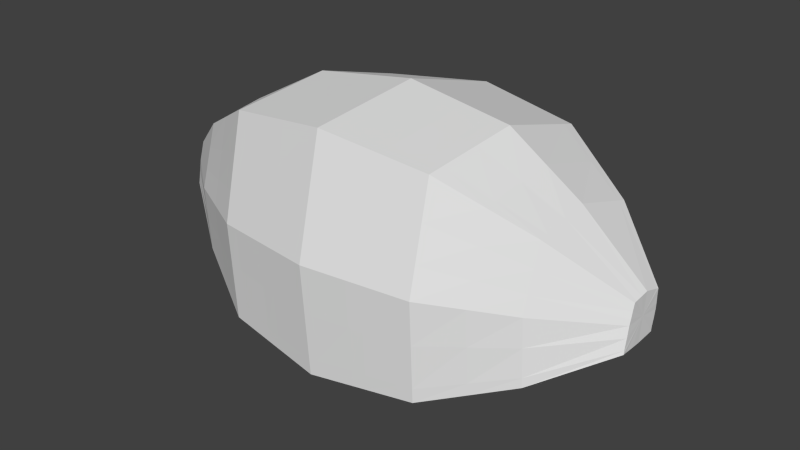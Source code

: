 # Source: football.blend  (saved by Blender 2.76.0; exported with 4.5.12 LTS)
import bpy
from mathutils import Matrix  # noqa: F401  (used for matrix-valued properties, if any)

bpy.ops.wm.read_factory_settings(use_empty=True)
scene = bpy.context.scene
scene.name = 'Scene'

# ---- collections
col_collection_1 = bpy.data.collections.new('Collection 1'); scene.collection.children.link(col_collection_1)

# ---- materials (node trees are filled in below, after node groups)
mat_none = bpy.data.materials.new('None')
mat_none.alpha_threshold = 0.0
mat_none.use_transparent_shadow = False
mat_none.specular_color = (0.8, 0.8, 0.8)
mat_none.roughness = 0.5
mat_none.specular_intensity = 1.0

# ---- material node trees

# ---- world
world_world = bpy.data.worlds.new('World'); scene.world = world_world
world_world.color = (0.05088, 0.05088, 0.05088)
world_world.use_sun_shadow = False
world_world.sun_shadow_jitter_overblur = 0.0
world_world.cycles.sampling_method = 'MANUAL'
world_world.cycles.sample_map_resolution = 256

# ---- meshes
me_football_cube_008 = bpy.data.meshes.new('Football_Cube.008')
me_football_cube_008.from_pydata([(-12.98, -0.5344, -0.3831), (-12.92, 0.2981, 0.6209), (-12.9, 0.6629, 0.5332), (-12.91, 0.675, 0.3796), (9.603, 2.014, 2.894), (12.92, 0.2981, 0.6209), (12.93, 0.6629, 0.5332), (9.654, 3.23, 2.602), (12.92, -0.356, -0.3265), (12.92, 0.07401, -1.464), (12.93, 0.4492, -1.455), (12.91, 0.7426, -0.4811), (-9.546, 1.268, -4.049), (-12.92, 0.07401, -1.464), (-12.9, 0.4492, -1.455), (-9.474, 2.518, -4.022), (9.624, 3.27, 2.09), (12.92, 0.675, 0.3796), (-9.516, -3.565, 2.851), (-9.474, -3.421, 3.347), (-12.9, -1.561, 1.039), (-12.91, -1.57, 0.8475), (-0.4385, 3.975, 5.49), (-0.01103, 4.015, 5.543), (-0.01103, 6.221, 5.013), (-0.4394, 6.161, 4.964), (0.3803, 2.634, -7.008), (-0.01103, 2.66, -7.063), (-0.01103, 4.928, -7.014), (0.379, 4.884, -6.959), (-0.4389, 6.234, 4.044), (-0.01103, 6.294, 4.083), (0.3798, -5.847, 5.142), (0.379, -5.549, 5.987), (-0.01103, -5.589, 6.037), (-0.01103, -5.89, 5.185), (-7.516, 1.786, -5.171), (-7.486, 3.415, -5.136), (-7.504, -4.43, 3.719), (-7.486, -4.228, 4.348), (-9.546, 2.014, 2.894), (-9.474, 3.23, 2.602), (-9.516, 3.27, 2.09), (7.56, 2.746, 3.863), (7.578, 4.324, 3.483), (7.568, 4.376, 2.819), (9.603, 1.268, -4.049), (9.654, 2.518, -4.022), (12.92, -1.57, 0.8475), (12.93, -1.561, 1.039), (9.654, -3.421, 3.347), (9.624, -3.565, 2.851), (-7.516, 2.759, 3.88), (-5.487, 3.503, 4.866), (-5.499, 5.457, 4.396), (-7.486, 4.343, 3.499), (-7.504, 4.396, 2.832), (-5.492, 5.521, 3.574), (-4.778, 2.35, -6.392), (-5.487, 2.304, -6.293), (-5.499, 4.312, -6.249), (-4.788, 4.392, -6.348), (-4.782, -5.373, 4.666), (-4.788, -5.106, 5.438), (-5.499, -5.035, 5.349), (-5.492, -5.296, 4.588), (7.56, 1.777, -5.151), (5.446, 2.304, -6.293), (5.428, 4.312, -6.249), (7.578, 3.399, -5.116), (7.568, -4.415, 3.704), (7.578, -4.214, 4.331), (5.428, -5.035, 5.349), (5.438, -5.296, 4.588), (4.774, 3.566, 4.949), (5.446, 3.503, 4.866), (5.428, 5.457, 4.396), (4.758, 5.551, 4.472), (4.768, 5.616, 3.637), (5.438, 5.521, 3.574), (-12.93, -0.8496, 0.8845), (-12.96, -0.3175, 0.7688), (9.575, -1.484, 3.37), (12.92, -0.8496, 0.8845), (12.91, -0.3175, 0.7688), (9.516, -0.03614, 3.387), (12.92, -0.9784, -1.376), (12.91, -0.559, -1.477), (-9.584, -2.237, -3.759), (-12.93, -0.9784, -1.376), (-12.96, -0.559, -1.477), (-9.666, -0.8403, -4.095), (-0.438, -2.209, 6.208), (-0.01103, -2.224, 6.266), (-0.01103, 0.2918, 6.438), (-0.437, 0.2853, 6.377), (0.381, -3.678, -6.485), (-0.01103, -3.705, -6.536), (-0.01103, -1.168, -7.146), (0.3825, -1.162, -7.09), (-7.532, -2.784, -4.793), (-7.567, -0.9624, -5.231), (-9.584, -1.484, 3.37), (-9.666, -0.03614, 3.387), (7.551, -1.755, 4.429), (7.531, 0.0838, 4.502), (9.575, -2.237, -3.759), (9.516, -0.8403, -4.095), (-7.532, -1.759, 4.448), (-5.481, -2.035, 5.526), (-5.468, 0.208, 5.658), (-7.567, 0.08592, 4.522), (-4.772, -3.378, -5.918), (-5.481, -3.33, -5.826), (-5.468, -1.084, -6.366), (-4.761, -1.095, -6.467), (7.551, -2.774, -4.775), (5.456, -3.33, -5.826), (5.476, -1.084, -6.366), (7.531, -0.9603, -5.211), (4.783, -2.058, 5.617), (5.456, -2.035, 5.526), (5.476, 0.208, 5.658), (4.801, 0.2183, 5.754), (-12.98, 0.7426, -0.4811), (12.92, 0.7088, -0.05079), (9.454, 3.495, -0.777), (-9.474, -4.106, -3.31), (-9.753, -4.372, 0.06858), (-12.98, -1.619, -0.2273), (-12.9, -1.539, -1.242), (-0.4394, 4.88, -6.954), (-0.4359, 6.639, -1.115), (-0.01103, 6.703, -1.122), (0.379, -7.043, -5.677), (0.3841, -7.521, 0.4071), (-0.01103, -7.58, 0.4134), (-0.01103, -7.098, -5.721), (-7.486, -5.22, -4.207), (-7.603, -5.566, 0.1969), (-9.753, 3.495, -0.777), (7.51, 4.668, -0.9031), (12.93, -1.539, -1.242), (12.91, -1.619, -0.2273), (9.454, -4.372, 0.06858), (9.654, -4.106, -3.31), (-7.603, 4.689, -0.9054), (-5.454, 5.883, -1.034), (-4.788, -6.432, -5.185), (-4.749, -6.866, 0.3367), (-5.454, -6.76, 0.3253), (-5.499, -6.333, -5.105), (7.578, -5.2, -4.192), (7.51, -5.545, 0.1947), (5.498, -6.76, 0.3253), (5.428, -6.333, -5.105), (4.758, 4.388, -6.343), (4.82, 5.984, -1.045), (5.498, 5.883, -1.034), (-12.91, -1.382, 1.0), (12.92, -1.382, 1.0), (9.634, -2.932, 3.353), (12.92, -1.398, -1.276), (-12.91, -1.398, -1.276), (-9.502, -3.635, -3.423), (-0.4394, -5.545, 5.983), (-0.01103, -4.739, 6.095), (-0.4391, -4.703, 6.04), (-0.01103, -6.241, -5.927), (0.3795, -6.194, -5.881), (-7.498, -4.605, -4.355), (-9.502, -2.932, 3.353), (7.571, -3.593, 4.356), (9.634, -3.635, -3.423), (-5.494, -4.278, 5.394), (-7.498, -3.605, 4.373), (-5.494, -5.575, -5.287), (-4.784, -5.661, -5.37), (5.435, -5.575, -5.287), (7.571, -4.588, -4.339), (4.758, -5.103, 5.434), (5.435, -4.278, 5.394), (4.765, -4.334, 5.48), (12.92, -1.595, 0.3101), (-12.94, 0.7088, -0.05079), (9.539, 3.383, 0.6565), (-9.635, -3.968, 1.46), (-12.94, -1.595, 0.3101), (-0.4374, 6.436, 1.464), (-0.01103, 6.499, 1.481), (0.382, -6.684, 2.775), (-0.01103, -6.735, 2.799), (-7.554, -4.998, 1.958), (-9.635, 3.383, 0.6565), (7.539, 4.522, 0.958), (9.539, -3.968, 1.46), (-7.554, 4.542, 0.9633), (-5.473, 5.702, 1.27), (-4.765, -6.119, 2.501), (-5.473, -6.028, 2.457), (7.539, -4.98, 1.95), (5.468, -6.028, 2.457), (4.794, 5.8, 1.296), (5.468, 5.702, 1.27), (4.774, 2.348, -6.387), (4.768, -5.369, 4.662), (3.034, 3.729, 5.165), (3.023, 5.795, 4.669), (3.029, 5.863, 3.799), (4.783, -3.376, -5.914), (4.801, -1.095, -6.462), (3.039, -2.118, 5.853), (3.051, 0.245, 6.002), (4.82, -6.861, 0.3361), (4.758, -6.427, -5.181), (3.023, 4.585, -6.587), (3.063, 6.246, -1.073), (4.765, -5.657, -5.366), (3.023, -5.279, 5.653), (3.027, -4.482, 5.704), (4.794, -6.115, 2.499), (3.046, 6.054, 1.363), (-4.778, 3.57, 4.953), (-4.788, 5.556, 4.476), (-4.782, 5.621, 3.64), (-3.003, 2.465, -6.642), (-3.009, 4.592, -6.596), (-3.006, -5.565, 4.859), (-3.009, -5.286, 5.661), (-4.772, -2.059, 5.622), (-4.761, 0.2188, 5.759), (-3.0, -3.5, -6.148), (-2.993, -1.122, -6.72), (-4.749, 5.989, -1.045), (-3.009, -6.68, -5.384), (-2.985, -7.132, 0.3652), (-4.784, -4.337, 5.484), (-3.007, -5.877, -5.577), (-4.765, 5.805, 1.297), (-2.995, -6.348, 2.612), (3.034, 2.461, -6.633), (3.029, -5.559, 4.852), (3.039, -3.496, -6.14), (3.051, -1.122, -6.711), (3.063, -7.122, 0.3642), (3.023, -6.671, -5.377), (3.027, -5.87, -5.57), (3.046, -6.34, 2.608), (2.347, 3.794, 5.25), (2.34, 5.891, 4.746), (2.344, 5.96, 3.863), (2.352, -2.142, 5.946), (2.361, 0.2556, 6.101), (2.34, 4.662, -6.683), (2.37, 6.349, -1.084), (2.34, -5.349, 5.74), (2.343, -4.54, 5.792), (2.357, 6.154, 1.39), (2.347, 2.506, -6.73), (2.344, -5.633, 4.927), (2.352, -3.543, -6.23), (2.361, -1.132, -6.809), (2.37, -7.225, 0.3753), (2.34, -6.767, -5.455), (2.343, -5.954, -5.65), (2.357, -6.429, 2.651), (0.3803, 3.978, 5.494), (0.379, 6.166, 4.968), (0.3798, 6.239, 4.047), (0.381, -2.21, 6.213), (0.3825, 0.2858, 6.382), (0.3841, 6.644, -1.116), (0.3795, -4.706, 6.044), (0.382, 6.442, 1.466), (-2.284, 3.802, 5.262), (-2.289, 5.904, 4.757), (-2.286, 5.973, 3.872), (-2.282, -2.145, 5.959), (-2.276, 0.257, 6.114), (-2.289, 4.673, -6.696), (-2.27, 6.363, -1.085), (-2.289, -5.359, 5.751), (-2.287, -4.548, 5.804), (-2.278, 6.168, 1.393), (-0.4385, 2.632, -7.003), (-0.4389, -5.844, 5.138), (-0.438, -3.676, -6.481), (-0.437, -1.162, -7.085), (-0.4359, -7.516, 0.4065), (-0.4394, -7.038, -5.673), (-0.4391, -6.189, -5.877), (-0.4374, -6.68, 2.772), (-2.284, 2.512, -6.743), (-2.286, -5.643, 4.937), (-2.282, -3.549, -6.242), (-2.276, -1.133, -6.822), (-2.27, -7.239, 0.3768), (-2.289, -6.78, -5.465), (-2.287, -5.965, -5.661), (-2.278, -6.441, 2.657), (-3.003, 3.735, 5.173), (-3.009, 5.803, 4.676), (-3.006, 5.872, 3.805), (-3.0, -2.121, 5.862), (-2.993, 0.246, 6.011), (-2.985, 6.255, -1.074), (-3.007, -4.487, 5.712), (-2.995, 6.063, 1.366), (-12.94, -0.03239, 0.7003), (9.556, 0.9136, 3.158), (12.92, -0.03239, 0.7003), (12.92, -0.2658, -1.471), (-9.61, 0.1363, -4.074), (-12.94, -0.2658, -1.471), (-0.4377, 1.994, 5.966), (-0.01103, 2.016, 6.023), (0.3815, 0.5962, -7.052), (-0.01103, 0.6048, -7.107), (-7.544, 0.3107, -5.203), (-9.61, 0.9136, 3.158), (7.545, 1.317, 4.206), (9.556, 0.1363, -4.074), (-7.544, 1.324, 4.225), (-5.477, 1.734, 5.291), (-4.769, 0.5006, -6.433), (-5.477, 0.485, -6.332), (7.545, 0.3076, -5.183), (5.462, 0.485, -6.332), (4.789, 1.769, 5.381), (5.462, 1.734, 5.291), (4.789, 0.4998, -6.427), (3.043, 1.859, 5.615), (-4.769, 1.771, 5.386), (-2.997, 0.5394, -6.684), (3.043, 0.538, -6.675), (2.355, 1.894, 5.707), (2.355, 0.5531, -6.772), (0.3815, 1.996, 5.971), (-2.28, 1.899, 5.719), (-0.4377, 0.5955, -7.047), (-2.28, 0.5551, -6.786), (-2.997, 1.862, 5.623), (0.3797, 5.111, -6.205), (-12.91, 0.487, -1.33), (9.629, 2.644, -3.604), (-3.006, 4.806, -5.884), (7.569, 3.563, -4.573), (-0.439, 5.107, -6.201), (-9.51, 2.644, -3.604), (2.344, 4.88, -5.961), (4.766, 4.594, -5.66), (-4.783, 4.598, -5.664), (5.437, 4.515, -5.577), (-2.287, 4.891, -5.973), (-5.493, 4.515, -5.577), (-0.01103, 5.157, -6.254), (12.92, 0.487, -1.33), (3.029, 4.799, -5.876), (-7.501, 3.579, -4.59)], [], [(3, 0, 2), (4, 5, 6, 7), (143, 142, 8), (12, 13, 14, 15), (16, 7, 6, 17), (18, 19, 20, 21), (22, 23, 24, 25), (26, 27, 28, 29), (30, 25, 24, 31), (32, 33, 34, 35), (36, 12, 15, 37), (38, 39, 19, 18), (1, 40, 41, 2), (3, 2, 41, 42), (43, 4, 7, 44), (45, 44, 7, 16), (9, 46, 47, 10), (48, 49, 50, 51), (52, 53, 54, 55), (56, 55, 54, 57), (58, 59, 60, 61), (62, 63, 64, 65), (66, 67, 68, 69), (70, 71, 72, 73), (74, 75, 76, 77), (78, 77, 76, 79), (82, 83, 84, 85), (88, 89, 90, 91), (92, 93, 94, 95), (96, 97, 98, 99), (100, 88, 91, 101), (80, 102, 103, 81), (104, 82, 85, 105), (86, 106, 107, 87), (108, 109, 110, 111), (112, 113, 114, 115), (116, 117, 118, 119), (120, 121, 122, 123), (344, 126, 11, 356), (127, 128, 129, 130), (347, 132, 133, 355), (134, 135, 136, 137), (138, 139, 128, 127), (343, 124, 140, 348), (346, 141, 126, 344), (142, 143, 144, 145), (358, 146, 147, 354), (148, 149, 150, 151), (152, 153, 154, 155), (350, 157, 158, 352), (50, 49, 160, 161), (127, 130, 163, 164), (165, 34, 166, 167), (134, 137, 168, 169), (138, 127, 164, 170), (20, 19, 171, 159), (71, 50, 161, 172), (142, 145, 173, 162), (39, 64, 174, 175), (148, 151, 176, 177), (152, 155, 178, 179), (180, 72, 181, 182), (185, 16, 17, 125), (186, 18, 21, 187), (188, 30, 31, 189), (190, 32, 35, 191), (192, 38, 18, 186), (184, 3, 42, 193), (194, 45, 16, 185), (183, 48, 51, 195), (196, 56, 57, 197), (198, 62, 65, 199), (200, 70, 73, 201), (202, 78, 79, 203), (67, 204, 156, 68), (73, 72, 180, 205), (206, 74, 77, 207), (208, 207, 77, 78), (117, 209, 210, 118), (211, 120, 123, 212), (155, 154, 213, 214), (357, 216, 157, 350), (155, 214, 217, 178), (218, 180, 182, 219), (201, 73, 205, 220), (221, 208, 78, 202), (53, 222, 223, 54), (57, 54, 223, 224), (225, 58, 61, 226), (227, 228, 63, 62), (109, 229, 230, 110), (231, 112, 115, 232), (354, 147, 233, 351), (234, 235, 149, 148), (64, 63, 236, 174), (234, 148, 177, 237), (197, 57, 224, 238), (239, 227, 62, 198), (204, 240, 215, 156), (205, 180, 218, 241), (209, 242, 243, 210), (214, 213, 244, 245), (214, 245, 246, 217), (220, 205, 241, 247), (248, 206, 207, 249), (250, 249, 207, 208), (251, 211, 212, 252), (349, 254, 216, 357), (255, 218, 219, 256), (257, 250, 208, 221), (240, 258, 253, 215), (241, 218, 255, 259), (242, 260, 261, 243), (245, 244, 262, 263), (245, 263, 264, 246), (247, 241, 259, 265), (266, 248, 249, 267), (268, 267, 249, 250), (269, 251, 252, 270), (342, 271, 254, 349), (33, 255, 256, 272), (273, 268, 250, 257), (258, 26, 29, 253), (259, 255, 33, 32), (260, 96, 99, 261), (263, 262, 135, 134), (263, 134, 169, 264), (265, 259, 32, 190), (23, 266, 267, 24), (31, 24, 267, 268), (93, 269, 270, 94), (355, 133, 271, 342), (34, 33, 272, 166), (189, 31, 268, 273), (274, 22, 25, 275), (276, 275, 25, 30), (277, 92, 95, 278), (353, 280, 132, 347), (281, 165, 167, 282), (283, 276, 30, 188), (27, 284, 131, 28), (35, 34, 165, 285), (97, 286, 287, 98), (137, 136, 288, 289), (137, 289, 290, 168), (191, 35, 285, 291), (284, 292, 279, 131), (285, 165, 281, 293), (286, 294, 295, 287), (289, 288, 296, 297), (289, 297, 298, 290), (291, 285, 293, 299), (300, 274, 275, 301), (302, 301, 275, 276), (303, 277, 278, 304), (345, 305, 280, 353), (228, 281, 282, 306), (307, 302, 276, 283), (292, 225, 226, 279), (293, 281, 228, 227), (294, 231, 232, 295), (297, 296, 235, 234), (297, 234, 237, 298), (299, 293, 227, 239), (222, 300, 301, 223), (224, 223, 301, 302), (229, 303, 304, 230), (351, 233, 305, 345), (63, 228, 306, 236), (238, 224, 302, 307), (161, 160, 83, 82), (90, 0, 313), (164, 163, 89, 88), (167, 166, 93, 92), (169, 168, 97, 96), (170, 164, 88, 100), (159, 171, 102, 80), (172, 161, 82, 104), (162, 173, 106, 86), (175, 174, 109, 108), (177, 176, 113, 112), (179, 178, 117, 116), (182, 181, 121, 120), (0, 81, 308), (313, 0, 13), (178, 217, 209, 117), (219, 182, 120, 211), (174, 236, 229, 109), (237, 177, 112, 231), (217, 246, 242, 209), (256, 219, 211, 251), (246, 264, 260, 242), (272, 256, 251, 269), (264, 169, 96, 260), (166, 272, 269, 93), (282, 167, 92, 277), (168, 290, 286, 97), (290, 298, 294, 286), (306, 282, 277, 303), (298, 237, 231, 294), (236, 306, 303, 229), (1, 0, 308), (129, 187, 0), (0, 184, 124), (126, 185, 125, 11), (128, 186, 187, 129), (132, 188, 189, 133), (135, 190, 191, 136), (139, 192, 186, 128), (124, 184, 193, 140), (141, 194, 185, 126), (143, 183, 195, 144), (146, 196, 197, 147), (149, 198, 199, 150), (153, 200, 201, 154), (157, 202, 203, 158), (154, 201, 220, 213), (216, 221, 202, 157), (147, 197, 238, 233), (235, 239, 198, 149), (213, 220, 247, 244), (254, 257, 221, 216), (244, 247, 265, 262), (271, 273, 257, 254), (262, 265, 190, 135), (133, 189, 273, 271), (280, 283, 188, 132), (136, 191, 291, 288), (288, 291, 299, 296), (305, 307, 283, 280), (296, 299, 239, 235), (233, 238, 307, 305), (163, 0, 89), (75, 43, 44, 76), (79, 76, 44, 45), (46, 66, 69, 47), (51, 50, 71, 70), (121, 104, 105, 122), (106, 116, 119, 107), (352, 158, 141, 346), (145, 144, 153, 152), (72, 71, 172, 181), (145, 152, 179, 173), (203, 79, 45, 194), (195, 51, 70, 200), (181, 172, 104, 121), (173, 179, 116, 106), (158, 203, 194, 141), (144, 195, 200, 153), (59, 36, 37, 60), (65, 64, 39, 38), (40, 52, 55, 41), (42, 41, 55, 56), (113, 100, 101, 114), (102, 108, 111, 103), (151, 150, 139, 138), (348, 140, 146, 358), (151, 138, 170, 176), (19, 39, 175, 171), (199, 65, 38, 192), (193, 42, 56, 196), (176, 170, 100, 113), (171, 175, 108, 102), (150, 199, 192, 139), (140, 193, 196, 146), (309, 310, 5, 4), (0, 159, 80), (312, 313, 13, 12), (314, 315, 23, 22), (316, 317, 27, 26), (318, 312, 12, 36), (308, 319, 40, 1), (320, 309, 4, 43), (311, 321, 46, 9), (322, 323, 53, 52), (324, 325, 59, 58), (326, 327, 67, 66), (328, 329, 75, 74), (187, 21, 0), (0, 3, 184), (327, 330, 204, 67), (331, 328, 74, 206), (323, 332, 222, 53), (333, 324, 58, 225), (330, 334, 240, 204), (335, 331, 206, 248), (334, 336, 258, 240), (337, 335, 248, 266), (336, 316, 26, 258), (315, 337, 266, 23), (338, 314, 22, 274), (317, 339, 284, 27), (339, 340, 292, 284), (341, 338, 274, 300), (340, 333, 225, 292), (332, 341, 300, 222), (163, 130, 0), (329, 320, 43, 75), (321, 326, 66, 46), (325, 318, 36, 59), (319, 322, 52, 40), (85, 84, 310, 309), (21, 20, 0), (91, 90, 313, 312), (95, 94, 315, 314), (99, 98, 317, 316), (101, 91, 312, 318), (81, 103, 319, 308), (105, 85, 309, 320), (87, 107, 321, 311), (111, 110, 323, 322), (115, 114, 325, 324), (119, 118, 327, 326), (123, 122, 329, 328), (89, 0, 90), (13, 0, 14), (118, 210, 330, 327), (212, 123, 328, 331), (110, 230, 332, 323), (232, 115, 324, 333), (210, 243, 334, 330), (252, 212, 331, 335), (243, 261, 336, 334), (270, 252, 335, 337), (261, 99, 316, 336), (94, 270, 337, 315), (278, 95, 314, 338), (98, 287, 339, 317), (287, 295, 340, 339), (304, 278, 338, 341), (295, 232, 333, 340), (230, 304, 341, 332), (0, 80, 81), (122, 105, 320, 329), (107, 119, 326, 321), (114, 101, 318, 325), (103, 111, 322, 319), (8, 86, 87), (8, 11, 125), (142, 162, 8), (183, 143, 8), (8, 17, 6), (83, 8, 84), (49, 48, 8, 160), (8, 162, 86), (160, 8, 83), (8, 125, 17), (48, 183, 8), (5, 8, 6), (310, 8, 5), (8, 87, 311), (84, 8, 310), (0, 1, 2), (130, 129, 0), (14, 0, 343), (20, 159, 0), (8, 9, 10), (47, 344, 356, 10), (131, 347, 355, 28), (14, 343, 348, 15), (69, 346, 344, 47), (37, 358, 354, 60), (156, 350, 352, 68), (215, 357, 350, 156), (60, 354, 351, 61), (253, 349, 357, 215), (29, 342, 349, 253), (28, 355, 342, 29), (279, 353, 347, 131), (226, 345, 353, 279), (61, 351, 345, 226), (68, 352, 346, 69), (15, 348, 358, 37), (0, 124, 343), (356, 8, 10), (8, 311, 9), (8, 356, 11)])
_uv = me_football_cube_008.uv_layers.new(name='UVMap')
_uv.uv.foreach_set('vector', [0.3126, 0.4173, 0.3126, 0.4102, 0.3266, 0.4173, 0.1782, 0.4309, 0.2189, 0.4309, 0.2189, 0.4513, 0.1782, 0.4513, 0.1782, 0.4106, 0.2189, 0.4106, 0.1782, 0.4513, 0.1704, 0.5481, 0.2111, 0.5481, 0.2111, 0.5685, 0.1704, 0.5685, 0.311, 0.4105, 0.3283, 0.4105, 0.3283, 0.4279, 0.311, 0.4279, 0.316, 0.4195, 0.3233, 0.4195, 0.3233, 0.4267, 0.316, 0.4267, 0.1782, 0.4309, 0.2189, 0.4309, 0.2189, 0.4513, 0.1782, 0.4513, 0.1704, 0.5481, 0.2111, 0.5481, 0.2111, 0.5685, 0.1704, 0.5685, 0.311, 0.4105, 0.3283, 0.4105, 0.3283, 0.4279, 0.311, 0.4279, 0.5393, 0.04002, 0.58, 0.04002, 0.58, 0.08073, 0.5393, 0.08073, 0.1907, 0.5481, 0.2111, 0.5481, 0.2111, 0.5685, 0.1907, 0.5685, 0.5456, 0.0541, 0.5863, 0.0541, 0.5863, 0.07445, 0.5456, 0.07445, 0.1782, 0.4309, 0.2189, 0.4309, 0.2189, 0.4513, 0.1782, 0.4513, 0.311, 0.4105, 0.3283, 0.4105, 0.3283, 0.4279, 0.311, 0.4279, 0.5659, 0.0541, 0.5863, 0.0541, 0.5863, 0.07445, 0.5659, 0.07445, 0.311, 0.4192, 0.3283, 0.4192, 0.3283, 0.4279, 0.311, 0.4279, 0.1704, 0.5481, 0.2111, 0.5481, 0.2111, 0.5685, 0.1704, 0.5685, 0.316, 0.4195, 0.3233, 0.4195, 0.3233, 0.4267, 0.316, 0.4267, 0.1985, 0.4309, 0.2189, 0.4309, 0.2189, 0.4513, 0.1985, 0.4513, 0.311, 0.4192, 0.3283, 0.4192, 0.3283, 0.4279, 0.311, 0.4279, 0.1704, 0.5481, 0.2111, 0.5481, 0.2111, 0.5685, 0.1704, 0.5685, 0.5456, 0.03374, 0.5863, 0.03374, 0.5863, 0.07445, 0.5456, 0.07445, 0.1907, 0.5481, 0.2111, 0.5481, 0.2111, 0.5685, 0.1907, 0.5685, 0.316, 0.4231, 0.3233, 0.4231, 0.3233, 0.4267, 0.316, 0.4267, 0.1782, 0.4309, 0.2189, 0.4309, 0.2189, 0.4513, 0.1782, 0.4513, 0.311, 0.4105, 0.3283, 0.4105, 0.3283, 0.4279, 0.311, 0.4279, 0.1782, 0.4106, 0.2189, 0.4106, 0.2189, 0.4513, 0.1782, 0.4513, 0.1704, 0.5278, 0.2111, 0.5278, 0.2111, 0.5685, 0.1704, 0.5685, 0.1782, 0.4106, 0.2189, 0.4106, 0.2189, 0.4513, 0.1782, 0.4513, 0.1704, 0.5278, 0.2111, 0.5278, 0.2111, 0.5685, 0.1704, 0.5685, 0.1907, 0.5278, 0.2111, 0.5278, 0.2111, 0.5685, 0.1907, 0.5685, 0.1782, 0.4106, 0.2189, 0.4106, 0.2189, 0.4513, 0.1782, 0.4513, 0.5659, 0.03374, 0.5863, 0.03374, 0.5863, 0.07445, 0.5659, 0.07445, 0.1704, 0.5278, 0.2111, 0.5278, 0.2111, 0.5685, 0.1704, 0.5685, 0.1985, 0.4106, 0.2189, 0.4106, 0.2189, 0.4513, 0.1985, 0.4513, 0.1704, 0.5278, 0.2111, 0.5278, 0.2111, 0.5685, 0.1704, 0.5685, 0.1907, 0.5278, 0.2111, 0.5278, 0.2111, 0.5685, 0.1907, 0.5685, 0.1782, 0.4106, 0.2189, 0.4106, 0.2189, 0.4513, 0.1782, 0.4513, 0.1868, 0.5238, 0.2072, 0.5238, 0.2072, 0.5646, 0.1868, 0.5646, 0.1782, 0.4106, 0.2189, 0.4106, 0.2189, 0.4513, 0.1782, 0.4513, 0.1868, 0.5238, 0.2072, 0.5238, 0.2072, 0.5646, 0.1868, 0.5646, 0.1782, 0.4106, 0.2189, 0.4106, 0.2189, 0.4513, 0.1782, 0.4513, 0.5456, 0.0541, 0.5863, 0.0541, 0.5863, 0.07445, 0.5456, 0.07445, 0.179, 0.5395, 0.1994, 0.5395, 0.1994, 0.5802, 0.179, 0.5802, 0.1868, 0.5442, 0.2072, 0.5442, 0.2072, 0.5646, 0.1868, 0.5646, 0.1782, 0.4106, 0.2189, 0.4106, 0.2189, 0.4513, 0.1782, 0.4513, 0.1868, 0.5442, 0.2072, 0.5442, 0.2072, 0.5646, 0.1868, 0.5646, 0.1782, 0.4106, 0.2189, 0.4106, 0.2189, 0.4513, 0.1782, 0.4513, 0.1782, 0.4309, 0.2189, 0.4309, 0.2189, 0.4513, 0.1782, 0.4513, 0.1868, 0.5238, 0.2072, 0.5238, 0.2072, 0.5646, 0.1868, 0.5646, 0.316, 0.4195, 0.3233, 0.4195, 0.3233, 0.4267, 0.316, 0.4267, 0.3126, 0.4121, 0.3239, 0.4121, 0.3239, 0.4234, 0.3126, 0.4234, 0.5393, 0.04002, 0.58, 0.04002, 0.58, 0.08073, 0.5393, 0.08073, 0.3126, 0.4121, 0.3239, 0.4121, 0.3239, 0.4234, 0.3126, 0.4234, 0.3182, 0.4121, 0.3239, 0.4121, 0.3239, 0.4234, 0.3182, 0.4234, 0.316, 0.4195, 0.3233, 0.4195, 0.3233, 0.4267, 0.316, 0.4267, 0.5659, 0.03374, 0.5863, 0.03374, 0.5863, 0.07445, 0.5659, 0.07445, 0.3126, 0.4121, 0.3239, 0.4121, 0.3239, 0.4234, 0.3126, 0.4234, 0.3196, 0.4195, 0.3233, 0.4195, 0.3233, 0.4267, 0.3196, 0.4267, 0.3126, 0.4121, 0.3239, 0.4121, 0.3239, 0.4234, 0.3126, 0.4234, 0.3182, 0.4121, 0.3239, 0.4121, 0.3239, 0.4234, 0.3182, 0.4234, 0.5393, 0.04002, 0.58, 0.04002, 0.58, 0.08073, 0.5393, 0.08073, 0.1665, 0.5238, 0.2072, 0.5238, 0.2072, 0.5646, 0.1665, 0.5646, 0.1782, 0.4106, 0.2189, 0.4106, 0.2189, 0.4513, 0.1782, 0.4513, 0.1665, 0.5238, 0.2072, 0.5238, 0.2072, 0.5646, 0.1665, 0.5646, 0.5393, 0.04002, 0.58, 0.04002, 0.58, 0.08073, 0.5393, 0.08073, 0.5456, 0.0541, 0.5863, 0.0541, 0.5863, 0.07445, 0.5456, 0.07445, 0.1587, 0.5395, 0.1994, 0.5395, 0.1994, 0.5802, 0.1587, 0.5802, 0.1665, 0.5442, 0.2072, 0.5442, 0.2072, 0.5646, 0.1665, 0.5646, 0.1782, 0.4106, 0.2189, 0.4106, 0.2189, 0.4513, 0.1782, 0.4513, 0.1665, 0.5442, 0.2072, 0.5442, 0.2072, 0.5646, 0.1665, 0.5646, 0.5456, 0.03374, 0.5863, 0.03374, 0.5863, 0.07445, 0.5456, 0.07445, 0.1782, 0.4309, 0.2189, 0.4309, 0.2189, 0.4513, 0.1782, 0.4513, 0.1665, 0.5238, 0.2072, 0.5238, 0.2072, 0.5646, 0.1665, 0.5646, 0.1704, 0.5481, 0.2111, 0.5481, 0.2111, 0.5685, 0.1704, 0.5685, 0.5393, 0.04002, 0.58, 0.04002, 0.58, 0.08073, 0.5393, 0.08073, 0.1782, 0.4309, 0.2189, 0.4309, 0.2189, 0.4513, 0.1782, 0.4513, 0.311, 0.4105, 0.3283, 0.4105, 0.3283, 0.4279, 0.311, 0.4279, 0.1704, 0.5278, 0.2111, 0.5278, 0.2111, 0.5685, 0.1704, 0.5685, 0.1782, 0.4106, 0.2189, 0.4106, 0.2189, 0.4513, 0.1782, 0.4513, 0.1782, 0.4106, 0.2189, 0.4106, 0.2189, 0.4513, 0.1782, 0.4513, 0.1868, 0.5238, 0.2072, 0.5238, 0.2072, 0.5646, 0.1868, 0.5646, 0.3126, 0.4121, 0.3239, 0.4121, 0.3239, 0.4234, 0.3126, 0.4234, 0.5393, 0.04002, 0.58, 0.04002, 0.58, 0.08073, 0.5393, 0.08073, 0.5393, 0.04002, 0.58, 0.04002, 0.58, 0.08073, 0.5393, 0.08073, 0.1665, 0.5238, 0.2072, 0.5238, 0.2072, 0.5646, 0.1665, 0.5646, 0.1782, 0.4309, 0.2189, 0.4309, 0.2189, 0.4513, 0.1782, 0.4513, 0.311, 0.4105, 0.3283, 0.4105, 0.3283, 0.4279, 0.311, 0.4279, 0.1704, 0.5481, 0.2111, 0.5481, 0.2111, 0.5685, 0.1704, 0.5685, 0.5456, 0.03374, 0.5863, 0.03374, 0.5863, 0.07445, 0.5456, 0.07445, 0.1782, 0.4106, 0.2189, 0.4106, 0.2189, 0.4513, 0.1782, 0.4513, 0.1704, 0.5278, 0.2111, 0.5278, 0.2111, 0.5685, 0.1704, 0.5685, 0.1868, 0.5238, 0.2072, 0.5238, 0.2072, 0.5646, 0.1868, 0.5646, 0.1782, 0.4106, 0.2189, 0.4106, 0.2189, 0.4513, 0.1782, 0.4513, 0.5456, 0.03374, 0.5863, 0.03374, 0.5863, 0.07445, 0.5456, 0.07445, 0.3126, 0.4121, 0.3239, 0.4121, 0.3239, 0.4234, 0.3126, 0.4234, 0.1665, 0.5238, 0.2072, 0.5238, 0.2072, 0.5646, 0.1665, 0.5646, 0.1782, 0.4106, 0.2189, 0.4106, 0.2189, 0.4513, 0.1782, 0.4513, 0.1704, 0.5481, 0.2111, 0.5481, 0.2111, 0.5685, 0.1704, 0.5685, 0.5393, 0.04002, 0.58, 0.04002, 0.58, 0.08073, 0.5393, 0.08073, 0.1704, 0.5278, 0.2111, 0.5278, 0.2111, 0.5685, 0.1704, 0.5685, 0.1782, 0.4106, 0.2189, 0.4106, 0.2189, 0.4513, 0.1782, 0.4513, 0.3126, 0.4121, 0.3239, 0.4121, 0.3239, 0.4234, 0.3126, 0.4234, 0.1782, 0.4106, 0.2189, 0.4106, 0.2189, 0.4513, 0.1782, 0.4513, 0.1782, 0.4309, 0.2189, 0.4309, 0.2189, 0.4513, 0.1782, 0.4513, 0.311, 0.4105, 0.3283, 0.4105, 0.3283, 0.4279, 0.311, 0.4279, 0.1782, 0.4106, 0.2189, 0.4106, 0.2189, 0.4513, 0.1782, 0.4513, 0.1868, 0.5238, 0.2072, 0.5238, 0.2072, 0.5646, 0.1868, 0.5646, 0.5393, 0.04002, 0.58, 0.04002, 0.58, 0.08073, 0.5393, 0.08073, 0.1665, 0.5238, 0.2072, 0.5238, 0.2072, 0.5646, 0.1665, 0.5646, 0.1704, 0.5481, 0.2111, 0.5481, 0.2111, 0.5685, 0.1704, 0.5685, 0.5393, 0.04002, 0.58, 0.04002, 0.58, 0.08073, 0.5393, 0.08073, 0.1704, 0.5278, 0.2111, 0.5278, 0.2111, 0.5685, 0.1704, 0.5685, 0.1782, 0.4106, 0.2189, 0.4106, 0.2189, 0.4513, 0.1782, 0.4513, 0.3126, 0.4121, 0.3239, 0.4121, 0.3239, 0.4234, 0.3126, 0.4234, 0.5393, 0.04002, 0.58, 0.04002, 0.58, 0.08073, 0.5393, 0.08073, 0.1782, 0.4309, 0.2189, 0.4309, 0.2189, 0.4513, 0.1782, 0.4513, 0.311, 0.4105, 0.3283, 0.4105, 0.3283, 0.4279, 0.311, 0.4279, 0.1782, 0.4106, 0.2189, 0.4106, 0.2189, 0.4513, 0.1782, 0.4513, 0.1868, 0.5238, 0.2072, 0.5238, 0.2072, 0.5646, 0.1868, 0.5646, 0.5393, 0.04002, 0.58, 0.04002, 0.58, 0.08073, 0.5393, 0.08073, 0.1665, 0.5238, 0.2072, 0.5238, 0.2072, 0.5646, 0.1665, 0.5646, 0.1704, 0.5481, 0.2111, 0.5481, 0.2111, 0.5685, 0.1704, 0.5685, 0.5393, 0.04002, 0.58, 0.04002, 0.58, 0.08073, 0.5393, 0.08073, 0.1704, 0.5278, 0.2111, 0.5278, 0.2111, 0.5685, 0.1704, 0.5685, 0.1782, 0.4106, 0.2189, 0.4106, 0.2189, 0.4513, 0.1782, 0.4513, 0.3126, 0.4121, 0.3239, 0.4121, 0.3239, 0.4234, 0.3126, 0.4234, 0.1782, 0.4106, 0.2189, 0.4106, 0.2189, 0.4513, 0.1782, 0.4513, 0.1782, 0.4309, 0.2189, 0.4309, 0.2189, 0.4513, 0.1782, 0.4513, 0.311, 0.4105, 0.3283, 0.4105, 0.3283, 0.4279, 0.311, 0.4279, 0.1782, 0.4106, 0.2189, 0.4106, 0.2189, 0.4513, 0.1782, 0.4513, 0.1868, 0.5238, 0.2072, 0.5238, 0.2072, 0.5646, 0.1868, 0.5646, 0.5393, 0.04002, 0.58, 0.04002, 0.58, 0.08073, 0.5393, 0.08073, 0.1665, 0.5238, 0.2072, 0.5238, 0.2072, 0.5646, 0.1665, 0.5646, 0.1782, 0.4309, 0.2189, 0.4309, 0.2189, 0.4513, 0.1782, 0.4513, 0.311, 0.4105, 0.3283, 0.4105, 0.3283, 0.4279, 0.311, 0.4279, 0.1782, 0.4106, 0.2189, 0.4106, 0.2189, 0.4513, 0.1782, 0.4513, 0.1868, 0.5238, 0.2072, 0.5238, 0.2072, 0.5646, 0.1868, 0.5646, 0.5393, 0.04002, 0.58, 0.04002, 0.58, 0.08073, 0.5393, 0.08073, 0.1665, 0.5238, 0.2072, 0.5238, 0.2072, 0.5646, 0.1665, 0.5646, 0.1704, 0.5481, 0.2111, 0.5481, 0.2111, 0.5685, 0.1704, 0.5685, 0.5393, 0.04002, 0.58, 0.04002, 0.58, 0.08073, 0.5393, 0.08073, 0.1704, 0.5278, 0.2111, 0.5278, 0.2111, 0.5685, 0.1704, 0.5685, 0.1782, 0.4106, 0.2189, 0.4106, 0.2189, 0.4513, 0.1782, 0.4513, 0.3126, 0.4121, 0.3239, 0.4121, 0.3239, 0.4234, 0.3126, 0.4234, 0.5393, 0.04002, 0.58, 0.04002, 0.58, 0.08073, 0.5393, 0.08073, 0.1704, 0.5481, 0.2111, 0.5481, 0.2111, 0.5685, 0.1704, 0.5685, 0.5393, 0.04002, 0.58, 0.04002, 0.58, 0.08073, 0.5393, 0.08073, 0.1704, 0.5278, 0.2111, 0.5278, 0.2111, 0.5685, 0.1704, 0.5685, 0.1782, 0.4106, 0.2189, 0.4106, 0.2189, 0.4513, 0.1782, 0.4513, 0.3126, 0.4121, 0.3239, 0.4121, 0.3239, 0.4234, 0.3126, 0.4234, 0.1782, 0.4106, 0.2189, 0.4106, 0.2189, 0.4513, 0.1782, 0.4513, 0.1782, 0.4309, 0.2189, 0.4309, 0.2189, 0.4513, 0.1782, 0.4513, 0.311, 0.4105, 0.3283, 0.4105, 0.3283, 0.4279, 0.311, 0.4279, 0.1782, 0.4106, 0.2189, 0.4106, 0.2189, 0.4513, 0.1782, 0.4513, 0.1868, 0.5238, 0.2072, 0.5238, 0.2072, 0.5646, 0.1868, 0.5646, 0.5393, 0.04002, 0.58, 0.04002, 0.58, 0.08073, 0.5393, 0.08073, 0.1665, 0.5238, 0.2072, 0.5238, 0.2072, 0.5646, 0.1665, 0.5646, 0.1704, 0.5481, 0.2111, 0.5481, 0.2111, 0.5685, 0.1704, 0.5685, 0.5393, 0.04002, 0.58, 0.04002, 0.58, 0.08073, 0.5393, 0.08073, 0.1704, 0.5278, 0.2111, 0.5278, 0.2111, 0.5685, 0.1704, 0.5685, 0.1782, 0.4106, 0.2189, 0.4106, 0.2189, 0.4513, 0.1782, 0.4513, 0.3126, 0.4121, 0.3239, 0.4121, 0.3239, 0.4234, 0.3126, 0.4234, 0.5393, 0.04002, 0.58, 0.04002, 0.58, 0.08073, 0.5393, 0.08073, 0.1782, 0.4309, 0.2189, 0.4309, 0.2189, 0.4513, 0.1782, 0.4513, 0.311, 0.4105, 0.3283, 0.4105, 0.3283, 0.4279, 0.311, 0.4279, 0.1782, 0.4106, 0.2189, 0.4106, 0.2189, 0.4513, 0.1782, 0.4513, 0.1868, 0.5238, 0.2072, 0.5238, 0.2072, 0.5646, 0.1868, 0.5646, 0.5456, 0.03374, 0.5863, 0.03374, 0.5863, 0.07445, 0.5456, 0.07445, 0.1665, 0.5238, 0.2072, 0.5238, 0.2072, 0.5646, 0.1665, 0.5646, 0.1782, 0.4106, 0.2189, 0.4106, 0.2189, 0.4513, 0.1782, 0.4513, 0.1665, 0.5238, 0.2072, 0.534, 0.1665, 0.534, 0.1704, 0.5278, 0.2111, 0.5278, 0.2111, 0.5685, 0.1704, 0.5685, 0.5393, 0.04002, 0.58, 0.04002, 0.58, 0.08073, 0.5393, 0.08073, 0.1704, 0.5278, 0.2111, 0.5278, 0.2111, 0.5685, 0.1704, 0.5685, 0.1907, 0.5278, 0.2111, 0.5278, 0.2111, 0.5685, 0.1907, 0.5685, 0.1782, 0.4106, 0.2189, 0.4106, 0.2189, 0.4513, 0.1782, 0.4513, 0.5659, 0.03374, 0.5863, 0.03374, 0.5863, 0.07445, 0.5659, 0.07445, 0.1704, 0.5278, 0.2111, 0.5278, 0.2111, 0.5685, 0.1704, 0.5685, 0.1985, 0.4106, 0.2189, 0.4106, 0.2189, 0.4513, 0.1985, 0.4513, 0.1704, 0.5278, 0.2111, 0.5278, 0.2111, 0.5685, 0.1704, 0.5685, 0.1907, 0.5278, 0.2111, 0.5278, 0.2111, 0.5685, 0.1907, 0.5685, 0.5393, 0.04002, 0.58, 0.04002, 0.58, 0.08073, 0.5393, 0.08073, 0.1782, 0.4106, 0.2189, 0.4106, 0.2189, 0.4207, 0.1665, 0.534, 0.2072, 0.5442, 0.1665, 0.5442, 0.1704, 0.5278, 0.2111, 0.5278, 0.2111, 0.5685, 0.1704, 0.5685, 0.1782, 0.4106, 0.2189, 0.4106, 0.2189, 0.4513, 0.1782, 0.4513, 0.5456, 0.03374, 0.5863, 0.03374, 0.5863, 0.07445, 0.5456, 0.07445, 0.1704, 0.5278, 0.2111, 0.5278, 0.2111, 0.5685, 0.1704, 0.5685, 0.1704, 0.5278, 0.2111, 0.5278, 0.2111, 0.5685, 0.1704, 0.5685, 0.5393, 0.04002, 0.58, 0.04002, 0.58, 0.08073, 0.5393, 0.08073, 0.1704, 0.5278, 0.2111, 0.5278, 0.2111, 0.5685, 0.1704, 0.5685, 0.1782, 0.4106, 0.2189, 0.4106, 0.2189, 0.4513, 0.1782, 0.4513, 0.1704, 0.5278, 0.2111, 0.5278, 0.2111, 0.5685, 0.1704, 0.5685, 0.5393, 0.04002, 0.58, 0.04002, 0.58, 0.08073, 0.5393, 0.08073, 0.1782, 0.4106, 0.2189, 0.4106, 0.2189, 0.4513, 0.1782, 0.4513, 0.1704, 0.5278, 0.2111, 0.5278, 0.2111, 0.5685, 0.1704, 0.5685, 0.1704, 0.5278, 0.2111, 0.5278, 0.2111, 0.5685, 0.1704, 0.5685, 0.5393, 0.04002, 0.58, 0.04002, 0.58, 0.08073, 0.5393, 0.08073, 0.1704, 0.5278, 0.2111, 0.5278, 0.2111, 0.5685, 0.1704, 0.5685, 0.1782, 0.4106, 0.2189, 0.4106, 0.2189, 0.4513, 0.1782, 0.4513, 0.2189, 0.4309, 0.1782, 0.4207, 0.2189, 0.4207, 0.1782, 0.4106, 0.2189, 0.4106, 0.1782, 0.4513, 0.2111, 0.5403, 0.2111, 0.5606, 0.1704, 0.5606, 0.1665, 0.5238, 0.2072, 0.5238, 0.2072, 0.5646, 0.1665, 0.5646, 0.1782, 0.4106, 0.2189, 0.4106, 0.2189, 0.4513, 0.1782, 0.4513, 0.1665, 0.5238, 0.2072, 0.5238, 0.2072, 0.5646, 0.1665, 0.5646, 0.1782, 0.4106, 0.2189, 0.4106, 0.2189, 0.4513, 0.1782, 0.4513, 0.5456, 0.0541, 0.5863, 0.0541, 0.5863, 0.07445, 0.5456, 0.07445, 0.1587, 0.5395, 0.1994, 0.5395, 0.1994, 0.5802, 0.1587, 0.5802, 0.1665, 0.5442, 0.2072, 0.5442, 0.2072, 0.5646, 0.1665, 0.5646, 0.1782, 0.4106, 0.2189, 0.4106, 0.2189, 0.4513, 0.1782, 0.4513, 0.1665, 0.5442, 0.2072, 0.5442, 0.2072, 0.5646, 0.1665, 0.5646, 0.1782, 0.4106, 0.2189, 0.4106, 0.2189, 0.4513, 0.1782, 0.4513, 0.1782, 0.4309, 0.2189, 0.4309, 0.2189, 0.4513, 0.1782, 0.4513, 0.1665, 0.5238, 0.2072, 0.5238, 0.2072, 0.5646, 0.1665, 0.5646, 0.1782, 0.4106, 0.2189, 0.4106, 0.2189, 0.4513, 0.1782, 0.4513, 0.1665, 0.5238, 0.2072, 0.5238, 0.2072, 0.5646, 0.1665, 0.5646, 0.1665, 0.5238, 0.2072, 0.5238, 0.2072, 0.5646, 0.1665, 0.5646, 0.1782, 0.4106, 0.2189, 0.4106, 0.2189, 0.4513, 0.1782, 0.4513, 0.1782, 0.4106, 0.2189, 0.4106, 0.2189, 0.4513, 0.1782, 0.4513, 0.1665, 0.5238, 0.2072, 0.5238, 0.2072, 0.5646, 0.1665, 0.5646, 0.1782, 0.4106, 0.2189, 0.4106, 0.2189, 0.4513, 0.1782, 0.4513, 0.1665, 0.5238, 0.2072, 0.5238, 0.2072, 0.5646, 0.1665, 0.5646, 0.1782, 0.4106, 0.2189, 0.4106, 0.2189, 0.4513, 0.1782, 0.4513, 0.1665, 0.5238, 0.2072, 0.5238, 0.2072, 0.5646, 0.1665, 0.5646, 0.1665, 0.5238, 0.2072, 0.5238, 0.2072, 0.5646, 0.1665, 0.5646, 0.1782, 0.4106, 0.2189, 0.4106, 0.2189, 0.4513, 0.1782, 0.4513, 0.1782, 0.4106, 0.2189, 0.4106, 0.2189, 0.4513, 0.1782, 0.4513, 0.1665, 0.5238, 0.2072, 0.5238, 0.2072, 0.5646, 0.1665, 0.5646, 0.1782, 0.4106, 0.2189, 0.4106, 0.2189, 0.4513, 0.1782, 0.4513, 0.1665, 0.5238, 0.2072, 0.5238, 0.2072, 0.5646, 0.1665, 0.5646, 0.1665, 0.5238, 0.2072, 0.5646, 0.1665, 0.5646, 0.1782, 0.4309, 0.1985, 0.4309, 0.1985, 0.4513, 0.1782, 0.4513, 0.311, 0.4105, 0.3283, 0.4105, 0.3283, 0.4192, 0.311, 0.4192, 0.1704, 0.5481, 0.1907, 0.5481, 0.1907, 0.5685, 0.1704, 0.5685, 0.5456, 0.03374, 0.5863, 0.03374, 0.5863, 0.0541, 0.5456, 0.0541, 0.1782, 0.4106, 0.1985, 0.4106, 0.1985, 0.4513, 0.1782, 0.4513, 0.1704, 0.5278, 0.1907, 0.5278, 0.1907, 0.5685, 0.1704, 0.5685, 0.1868, 0.5238, 0.2072, 0.5238, 0.2072, 0.5442, 0.1868, 0.5442, 0.5456, 0.03374, 0.5863, 0.03374, 0.5863, 0.0541, 0.5456, 0.0541, 0.316, 0.4195, 0.3196, 0.4195, 0.3196, 0.4267, 0.316, 0.4267, 0.3126, 0.4121, 0.3182, 0.4121, 0.3182, 0.4234, 0.3126, 0.4234, 0.1665, 0.5238, 0.2072, 0.5238, 0.2072, 0.5442, 0.1665, 0.5442, 0.5456, 0.03374, 0.5863, 0.03374, 0.5863, 0.0541, 0.5456, 0.0541, 0.1782, 0.4106, 0.1985, 0.4106, 0.1985, 0.4513, 0.1782, 0.4513, 0.1704, 0.5278, 0.1907, 0.5278, 0.1907, 0.5685, 0.1704, 0.5685, 0.1665, 0.5238, 0.2072, 0.5238, 0.2072, 0.5442, 0.1665, 0.5442, 0.5456, 0.03374, 0.5863, 0.03374, 0.5863, 0.0541, 0.5456, 0.0541, 0.1704, 0.5481, 0.1907, 0.5481, 0.1907, 0.5685, 0.1704, 0.5685, 0.316, 0.4195, 0.3233, 0.4195, 0.3233, 0.4231, 0.316, 0.4231, 0.5456, 0.0541, 0.5659, 0.0541, 0.5659, 0.07445, 0.5456, 0.07445, 0.311, 0.4105, 0.3283, 0.4105, 0.3283, 0.4192, 0.311, 0.4192, 0.1704, 0.5278, 0.1907, 0.5278, 0.1907, 0.5685, 0.1704, 0.5685, 0.5456, 0.03374, 0.5659, 0.03374, 0.5659, 0.07445, 0.5456, 0.07445, 0.1782, 0.4106, 0.2189, 0.4106, 0.2189, 0.4309, 0.1782, 0.4309, 0.1868, 0.5238, 0.2072, 0.5238, 0.2072, 0.5442, 0.1868, 0.5442, 0.3126, 0.4121, 0.3182, 0.4121, 0.3182, 0.4234, 0.3126, 0.4234, 0.5456, 0.03374, 0.5659, 0.03374, 0.5659, 0.07445, 0.5456, 0.07445, 0.1782, 0.4106, 0.2189, 0.4106, 0.2189, 0.4309, 0.1782, 0.4309, 0.1665, 0.5238, 0.2072, 0.5238, 0.2072, 0.5442, 0.1665, 0.5442, 0.1704, 0.5278, 0.1907, 0.5278, 0.1907, 0.5685, 0.1704, 0.5685, 0.5456, 0.03374, 0.5659, 0.03374, 0.5659, 0.07445, 0.5456, 0.07445, 0.1782, 0.4106, 0.2189, 0.4106, 0.2189, 0.4309, 0.1782, 0.4309, 0.1665, 0.5238, 0.2072, 0.5238, 0.2072, 0.5442, 0.1665, 0.5442, 0.1782, 0.4207, 0.2189, 0.4207, 0.2189, 0.4309, 0.1782, 0.4309, 0.1782, 0.4106, 0.2189, 0.4106, 0.2189, 0.4513, 0.1704, 0.5379, 0.2111, 0.5379, 0.2111, 0.5481, 0.1704, 0.5481, 0.9318, 0.1852, 0.9725, 0.1852, 0.9725, 0.1954, 0.9318, 0.1954, 0.1704, 0.5379, 0.2111, 0.5379, 0.2111, 0.5481, 0.1704, 0.5481, 0.1907, 0.5379, 0.2111, 0.5379, 0.2111, 0.5481, 0.1907, 0.5481, 0.1782, 0.4207, 0.2189, 0.4207, 0.2189, 0.4309, 0.1782, 0.4309, 0.5659, 0.04392, 0.5863, 0.04392, 0.5863, 0.0541, 0.5659, 0.0541, 0.1704, 0.5379, 0.2111, 0.5379, 0.2111, 0.5481, 0.1704, 0.5481, 0.1985, 0.4207, 0.2189, 0.4207, 0.2189, 0.4309, 0.1985, 0.4309, 0.1704, 0.5379, 0.2111, 0.5379, 0.2111, 0.5481, 0.1704, 0.5481, 0.1907, 0.5379, 0.2111, 0.5379, 0.2111, 0.5481, 0.1907, 0.5481, 0.1782, 0.4207, 0.2189, 0.4207, 0.2189, 0.4309, 0.1782, 0.4309, 0.1782, 0.4106, 0.2189, 0.4106, 0.1782, 0.4513, 0.2111, 0.5403, 0.2111, 0.5606, 0.1704, 0.5606, 0.1704, 0.5379, 0.2111, 0.5379, 0.2111, 0.5481, 0.1704, 0.5481, 0.1782, 0.4207, 0.2189, 0.4207, 0.2189, 0.4309, 0.1782, 0.4309, 0.1782, 0.4207, 0.2189, 0.4207, 0.2189, 0.4309, 0.1782, 0.4309, 0.1704, 0.5379, 0.2111, 0.5379, 0.2111, 0.5481, 0.1704, 0.5481, 0.1704, 0.5379, 0.2111, 0.5379, 0.2111, 0.5481, 0.1704, 0.5481, 0.9318, 0.1852, 0.9725, 0.1852, 0.9725, 0.1954, 0.9318, 0.1954, 0.1704, 0.5379, 0.2111, 0.5379, 0.2111, 0.5481, 0.1704, 0.5481, 0.9318, 0.1852, 0.9725, 0.1852, 0.9725, 0.1954, 0.9318, 0.1954, 0.1704, 0.5379, 0.2111, 0.5379, 0.2111, 0.5481, 0.1704, 0.5481, 0.9318, 0.1852, 0.9725, 0.1852, 0.9725, 0.1954, 0.9318, 0.1954, 0.9318, 0.1852, 0.9725, 0.1852, 0.9725, 0.1954, 0.9318, 0.1954, 0.1704, 0.5379, 0.2111, 0.5379, 0.2111, 0.5481, 0.1704, 0.5481, 0.1704, 0.5379, 0.2111, 0.5379, 0.2111, 0.5481, 0.1704, 0.5481, 0.9318, 0.1852, 0.9725, 0.1852, 0.9725, 0.1954, 0.9318, 0.1954, 0.1704, 0.5379, 0.2111, 0.5379, 0.2111, 0.5481, 0.1704, 0.5481, 0.1782, 0.4207, 0.2189, 0.4207, 0.2189, 0.4309, 0.1782, 0.4309, 0.3115, 0.4224, 0.3115, 0.411, 0.3228, 0.4224, 0.1782, 0.4207, 0.1985, 0.4207, 0.1985, 0.4309, 0.1782, 0.4309, 0.1704, 0.5379, 0.1907, 0.5379, 0.1907, 0.5481, 0.1704, 0.5481, 0.1704, 0.5379, 0.1907, 0.5379, 0.1907, 0.5481, 0.1704, 0.5481, 0.5456, 0.04392, 0.5659, 0.04392, 0.5659, 0.0541, 0.5456, 0.0541, 0.1782, 0.4106, 0.2189, 0.4106, 0.2189, 0.4207, 0.1782, 0.4207, 0.2957, 0.4148, 0.3045, 0.4148, 0.2957, 0.4236, 0.1704, 0.5278, 0.2111, 0.5278, 0.2111, 0.5379, 0.1704, 0.5379, 0.1782, 0.4106, 0.2189, 0.4106, 0.2189, 0.4207, 0.1782, 0.4207, 0.1704, 0.5278, 0.2111, 0.5278, 0.2111, 0.5379, 0.1704, 0.5379, 0.1907, 0.5278, 0.2111, 0.5278, 0.2111, 0.5379, 0.1907, 0.5379, 0.1782, 0.4106, 0.2189, 0.4106, 0.2189, 0.4207, 0.1782, 0.4207, 0.5659, 0.03374, 0.5863, 0.03374, 0.5863, 0.04392, 0.5659, 0.04392, 0.1704, 0.5278, 0.2111, 0.5278, 0.2111, 0.5379, 0.1704, 0.5379, 0.1985, 0.4106, 0.2189, 0.4106, 0.2189, 0.4207, 0.1985, 0.4207, 0.1704, 0.5278, 0.2111, 0.5278, 0.2111, 0.5379, 0.1704, 0.5379, 0.1907, 0.5278, 0.2111, 0.5278, 0.2111, 0.5379, 0.1907, 0.5379, 0.1782, 0.4106, 0.2189, 0.4106, 0.2189, 0.4207, 0.1782, 0.4207, 0.1665, 0.5238, 0.2072, 0.5646, 0.1665, 0.5646, 0.1743, 0.5403, 0.215, 0.5403, 0.1743, 0.5606, 0.1704, 0.5278, 0.2111, 0.5278, 0.2111, 0.5379, 0.1704, 0.5379, 0.1782, 0.4106, 0.2189, 0.4106, 0.2189, 0.4207, 0.1782, 0.4207, 0.1782, 0.4106, 0.2189, 0.4106, 0.2189, 0.4207, 0.1782, 0.4207, 0.1704, 0.5278, 0.2111, 0.5278, 0.2111, 0.5379, 0.1704, 0.5379, 0.1704, 0.5278, 0.2111, 0.5278, 0.2111, 0.5379, 0.1704, 0.5379, 0.1782, 0.4106, 0.2189, 0.4106, 0.2189, 0.4207, 0.1782, 0.4207, 0.1704, 0.5278, 0.2111, 0.5278, 0.2111, 0.5379, 0.1704, 0.5379, 0.1782, 0.4106, 0.2189, 0.4106, 0.2189, 0.4207, 0.1782, 0.4207, 0.1704, 0.5278, 0.2111, 0.5278, 0.2111, 0.5379, 0.1704, 0.5379, 0.1782, 0.4106, 0.2189, 0.4106, 0.2189, 0.4207, 0.1782, 0.4207, 0.1782, 0.4106, 0.2189, 0.4106, 0.2189, 0.4207, 0.1782, 0.4207, 0.1704, 0.5278, 0.2111, 0.5278, 0.2111, 0.5379, 0.1704, 0.5379, 0.1704, 0.5278, 0.2111, 0.5278, 0.2111, 0.5379, 0.1704, 0.5379, 0.1782, 0.4106, 0.2189, 0.4106, 0.2189, 0.4207, 0.1782, 0.4207, 0.1704, 0.5278, 0.2111, 0.5278, 0.2111, 0.5379, 0.1704, 0.5379, 0.1782, 0.4106, 0.2189, 0.4106, 0.2189, 0.4207, 0.1782, 0.4207, 0.1782, 0.4106, 0.2189, 0.4106, 0.2189, 0.4513, 0.1782, 0.4106, 0.1985, 0.4106, 0.1985, 0.4207, 0.1782, 0.4207, 0.1704, 0.5278, 0.1907, 0.5278, 0.1907, 0.5379, 0.1704, 0.5379, 0.1704, 0.5278, 0.1907, 0.5278, 0.1907, 0.5379, 0.1704, 0.5379, 0.5456, 0.03374, 0.5659, 0.03374, 0.5659, 0.04392, 0.5456, 0.04392, 0.1782, 0.4106, 0.2189, 0.4106, 0.2189, 0.4513, 0.2189, 0.4309, 0.2189, 0.4513, 0.1782, 0.4513, 0.3122, 0.4102, 0.3082, 0.4243, 0.2997, 0.4243, 0.1782, 0.4106, 0.2189, 0.4106, 0.1782, 0.4513, 0.3082, 0.4201, 0.3082, 0.4243, 0.2997, 0.4243, 0.1782, 0.4106, 0.2189, 0.4513, 0.1782, 0.4513, 0.2993, 0.3949, 0.34, 0.3949, 0.34, 0.4356, 0.2993, 0.4356, 0.1782, 0.4106, 0.2189, 0.4106, 0.2189, 0.4513, 0.1782, 0.4106, 0.2189, 0.4513, 0.1782, 0.4513, 0.2189, 0.4309, 0.2189, 0.4513, 0.1782, 0.4513, 0.1782, 0.4106, 0.2189, 0.4106, 0.1782, 0.4513, 0.1782, 0.4309, 0.2189, 0.4309, 0.1782, 0.4513, 0.1782, 0.4207, 0.2189, 0.4309, 0.1782, 0.4309, 0.1782, 0.4106, 0.2189, 0.4106, 0.2189, 0.4207, 0.1782, 0.4106, 0.2189, 0.4207, 0.1782, 0.4207, 0.1782, 0.4309, 0.2189, 0.4309, 0.2189, 0.4513, 0.1782, 0.4106, 0.2189, 0.4106, 0.2189, 0.4513, 0.303, 0.4233, 0.3114, 0.419, 0.3072, 0.4233, 0.3045, 0.4148, 0.3045, 0.4236, 0.2957, 0.4236, 0.1985, 0.4309, 0.2189, 0.4309, 0.2189, 0.4513, 0.3005, 0.4189, 0.3047, 0.4189, 0.3047, 0.4273, 0.3005, 0.4273, 0.3005, 0.4189, 0.3047, 0.4189, 0.3047, 0.4273, 0.3005, 0.4273, 0.3224, 0.4139, 0.3277, 0.4139, 0.3277, 0.4245, 0.3224, 0.4245, 0.3005, 0.4231, 0.3047, 0.4231, 0.3047, 0.4273, 0.3005, 0.4273, 0.3005, 0.4231, 0.3047, 0.4231, 0.3047, 0.4273, 0.3005, 0.4273, 0.3005, 0.4189, 0.3047, 0.4189, 0.3047, 0.4273, 0.3005, 0.4273, 0.3005, 0.4189, 0.3047, 0.4189, 0.3047, 0.4273, 0.3005, 0.4273, 0.3005, 0.4189, 0.3047, 0.4189, 0.3047, 0.4273, 0.3005, 0.4273, 0.3005, 0.4189, 0.3047, 0.4189, 0.3047, 0.4273, 0.3005, 0.4273, 0.3005, 0.4189, 0.3047, 0.4189, 0.3047, 0.4273, 0.3005, 0.4273, 0.3005, 0.4189, 0.3047, 0.4189, 0.3047, 0.4273, 0.3005, 0.4273, 0.3005, 0.4189, 0.3047, 0.4189, 0.3047, 0.4273, 0.3005, 0.4273, 0.3005, 0.4189, 0.3047, 0.4189, 0.3047, 0.4273, 0.3005, 0.4273, 0.3005, 0.4189, 0.3047, 0.4189, 0.3047, 0.4273, 0.3005, 0.4273, 0.3005, 0.4189, 0.3047, 0.4189, 0.3047, 0.4231, 0.3005, 0.4231, 0.3005, 0.4189, 0.3047, 0.4189, 0.3047, 0.4231, 0.3005, 0.4231, 0.2111, 0.5403, 0.2111, 0.5606, 0.1907, 0.5606, 0.3039, 0.4243, 0.3039, 0.4201, 0.3082, 0.4243, 0.1782, 0.4207, 0.2189, 0.4207, 0.2189, 0.4309, 0.1985, 0.4309, 0.1985, 0.4513, 0.1782, 0.4513])
me_football_cube_008.materials.append(mat_none)
me_football_cube_008.use_remesh_preserve_volume = False
me_football_cube_008.use_remesh_preserve_attributes = False
me_football_cube_008.use_mirror_vertex_groups = False
me_football_cube_008.update()

# ---- objects
ob_football_cube_008 = bpy.data.objects.new('Football_Cube.008', me_football_cube_008)

# ---- transforms, parenting, visibility, modifiers, constraints
ob_football_cube_008.location = (-0.546, 1.868, 4.174)
ob_football_cube_008.rotation_euler = (1.571, -0.0, 0.0)
ob_football_cube_008.lineart.crease_threshold = 0.0

# ---- collection membership
col_collection_1.objects.link(ob_football_cube_008)

# ---- scene / render settings (as saved in the file)
scene.frame_start = 1; scene.frame_end = 250; scene.frame_set(1)
scene.render.engine = 'BLENDER_EEVEE_NEXT'
scene.render.resolution_percentage = 50
scene.render.dither_intensity = 0.0
scene.cycles.use_denoising = False
scene.cycles.samples = 10
scene.cycles.sampling_pattern = 'TABULATED_SOBOL'
scene.cycles.light_sampling_threshold = 0.0
scene.cycles.use_adaptive_sampling = False
scene.cycles.use_light_tree = False
scene.cycles.blur_glossy = 0.0
scene.cycles.pixel_filter_type = 'GAUSSIAN'
scene.cycles.sample_clamp_indirect = 0.0
scene.view_settings.view_transform = 'Standard'
bpy.context.view_layer.update()

# ---- added for rendering (the .blend has no active camera and no usable light): camera, sun
cam_auto = bpy.data.cameras.new('AutoCamera')
cam_auto.lens = 50.0
cam_auto.sensor_width = 36.0
cam_auto.clip_end = 1000.0
ob_auto_camera = bpy.data.objects.new('AutoCamera', cam_auto)
scene.collection.objects.link(ob_auto_camera)
ob_auto_camera.location = (29.5456, -33.9184, 27.83)
ob_auto_camera.rotation_euler = (1.09748, -7.21219e-08, 0.694738)
scene.camera = ob_auto_camera
light_auto_sun = bpy.data.lights.new('AutoSun', 'SUN')
light_auto_sun.energy = 3.0
light_auto_sun.angle = 0.0523599
ob_auto_sun = bpy.data.objects.new('AutoSun', light_auto_sun)
scene.collection.objects.link(ob_auto_sun)
ob_auto_sun.rotation_euler = (0.872665, 0.174533, 0.523599)
bpy.context.view_layer.update()
